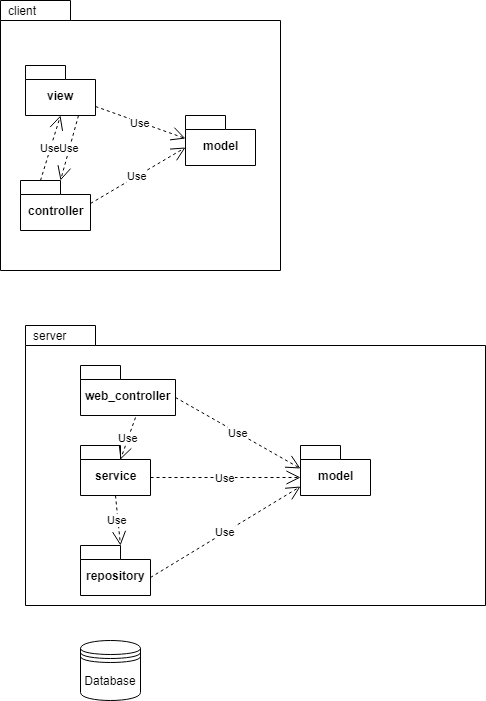

The diagram above was exported from draw.io. Its source (the exported page's mxGraphModel, read from the mxfile embedded in the PNG):
<mxGraphModel dx="1154" dy="1941" grid="1" gridSize="10" guides="1" tooltips="1" connect="1" arrows="1" fold="1" page="1" pageScale="1" pageWidth="827" pageHeight="1169" math="0" shadow="0">
  <root>
    <mxCell id="0" />
    <mxCell id="1" parent="0" />
    <mxCell id="fYhTN47MJj_So6VFe5QQ-30" value="client&lt;br&gt;" style="shape=folder;xSize=90;align=left;spacingLeft=10;align=left;verticalAlign=top;spacingLeft=5;spacingTop=-4;tabWidth=70;tabHeight=20;tabPosition=left;html=1;strokeWidth=1;recursiveResize=0;" parent="1" vertex="1">
      <mxGeometry x="105" y="-855" width="280" height="270" as="geometry" />
    </mxCell>
    <mxCell id="fYhTN47MJj_So6VFe5QQ-18" value="server&lt;br&gt;" style="shape=folder;xSize=90;align=left;spacingLeft=10;align=left;verticalAlign=top;spacingLeft=5;spacingTop=-4;tabWidth=70;tabHeight=20;tabPosition=left;html=1;strokeWidth=1;recursiveResize=0;" parent="1" vertex="1">
      <mxGeometry x="130" y="-530" width="460" height="280" as="geometry" />
    </mxCell>
    <mxCell id="fYhTN47MJj_So6VFe5QQ-2" value="" style="shape=datastore;whiteSpace=wrap;html=1;" parent="1" vertex="1">
      <mxGeometry x="185" y="-215" width="60" height="60" as="geometry" />
    </mxCell>
    <mxCell id="fYhTN47MJj_So6VFe5QQ-3" value="Database" style="text;html=1;strokeColor=none;fillColor=none;align=center;verticalAlign=middle;whiteSpace=wrap;rounded=0;" parent="1" vertex="1">
      <mxGeometry x="195" y="-185" width="40" height="20" as="geometry" />
    </mxCell>
    <mxCell id="fYhTN47MJj_So6VFe5QQ-4" value="repository&lt;br&gt;" style="shape=folder;fontStyle=1;spacingTop=10;tabWidth=40;tabHeight=14;tabPosition=left;html=1;" parent="1" vertex="1">
      <mxGeometry x="185" y="-310" width="70" height="50" as="geometry" />
    </mxCell>
    <mxCell id="fYhTN47MJj_So6VFe5QQ-5" value="service&lt;br&gt;" style="shape=folder;fontStyle=1;spacingTop=10;tabWidth=40;tabHeight=14;tabPosition=left;html=1;" parent="1" vertex="1">
      <mxGeometry x="185" y="-410" width="70" height="50" as="geometry" />
    </mxCell>
    <mxCell id="fYhTN47MJj_So6VFe5QQ-6" value="web_controller" style="shape=folder;fontStyle=1;spacingTop=10;tabWidth=40;tabHeight=14;tabPosition=left;html=1;" parent="1" vertex="1">
      <mxGeometry x="185" y="-490" width="95" height="50" as="geometry" />
    </mxCell>
    <mxCell id="fYhTN47MJj_So6VFe5QQ-10" value="Use" style="endArrow=open;endSize=12;dashed=1;html=1;exitX=0;exitY=0;exitDx=70;exitDy=23;exitPerimeter=0;entryX=0;entryY=0;entryDx=0;entryDy=32;entryPerimeter=0;" parent="1" source="fYhTN47MJj_So6VFe5QQ-23" target="fYhTN47MJj_So6VFe5QQ-24" edge="1">
      <mxGeometry width="160" relative="1" as="geometry">
        <mxPoint x="390" y="-600" as="sourcePoint" />
        <mxPoint x="550" y="-600" as="targetPoint" />
      </mxGeometry>
    </mxCell>
    <mxCell id="fYhTN47MJj_So6VFe5QQ-11" value="Use" style="endArrow=open;endSize=12;dashed=1;html=1;exitX=0.5;exitY=1;exitDx=0;exitDy=0;exitPerimeter=0;entryX=0;entryY=0;entryDx=40;entryDy=0;entryPerimeter=0;" parent="1" source="fYhTN47MJj_So6VFe5QQ-5" target="fYhTN47MJj_So6VFe5QQ-4" edge="1">
      <mxGeometry width="160" relative="1" as="geometry">
        <mxPoint x="400" y="-590" as="sourcePoint" />
        <mxPoint x="560" y="-590" as="targetPoint" />
      </mxGeometry>
    </mxCell>
    <mxCell id="fYhTN47MJj_So6VFe5QQ-13" value="Use" style="endArrow=open;endSize=12;dashed=1;html=1;exitX=0.574;exitY=1.04;exitDx=0;exitDy=0;exitPerimeter=0;entryX=0;entryY=0;entryDx=40;entryDy=14;entryPerimeter=0;" parent="1" source="fYhTN47MJj_So6VFe5QQ-6" target="fYhTN47MJj_So6VFe5QQ-5" edge="1">
      <mxGeometry width="160" relative="1" as="geometry">
        <mxPoint x="400" y="-590" as="sourcePoint" />
        <mxPoint x="560" y="-590" as="targetPoint" />
      </mxGeometry>
    </mxCell>
    <mxCell id="fYhTN47MJj_So6VFe5QQ-14" value="model&lt;br&gt;" style="shape=folder;fontStyle=1;spacingTop=10;tabWidth=40;tabHeight=14;tabPosition=left;html=1;" parent="1" vertex="1">
      <mxGeometry x="405" y="-410" width="70" height="50" as="geometry" />
    </mxCell>
    <mxCell id="fYhTN47MJj_So6VFe5QQ-15" value="Use" style="endArrow=open;endSize=12;dashed=1;html=1;exitX=0;exitY=0;exitDx=95;exitDy=32;exitPerimeter=0;entryX=0;entryY=0;entryDx=0;entryDy=23;entryPerimeter=0;" parent="1" source="fYhTN47MJj_So6VFe5QQ-6" target="fYhTN47MJj_So6VFe5QQ-14" edge="1">
      <mxGeometry width="160" relative="1" as="geometry">
        <mxPoint x="400" y="-590" as="sourcePoint" />
        <mxPoint x="560" y="-590" as="targetPoint" />
      </mxGeometry>
    </mxCell>
    <mxCell id="fYhTN47MJj_So6VFe5QQ-16" value="Use" style="endArrow=open;endSize=12;dashed=1;html=1;exitX=0;exitY=0;exitDx=70;exitDy=32;exitPerimeter=0;entryX=0;entryY=0;entryDx=0;entryDy=32;entryPerimeter=0;" parent="1" source="fYhTN47MJj_So6VFe5QQ-5" target="fYhTN47MJj_So6VFe5QQ-14" edge="1">
      <mxGeometry width="160" relative="1" as="geometry">
        <mxPoint x="400" y="-590" as="sourcePoint" />
        <mxPoint x="560" y="-590" as="targetPoint" />
      </mxGeometry>
    </mxCell>
    <mxCell id="fYhTN47MJj_So6VFe5QQ-17" value="Use" style="endArrow=open;endSize=12;dashed=1;html=1;exitX=0;exitY=0;exitDx=70;exitDy=32;exitPerimeter=0;entryX=0;entryY=0;entryDx=0;entryDy=41;entryPerimeter=0;" parent="1" source="fYhTN47MJj_So6VFe5QQ-4" target="fYhTN47MJj_So6VFe5QQ-14" edge="1">
      <mxGeometry width="160" relative="1" as="geometry">
        <mxPoint x="400" y="-590" as="sourcePoint" />
        <mxPoint x="560" y="-590" as="targetPoint" />
      </mxGeometry>
    </mxCell>
    <mxCell id="fYhTN47MJj_So6VFe5QQ-22" value="view&lt;br&gt;" style="shape=folder;fontStyle=1;spacingTop=10;tabWidth=40;tabHeight=14;tabPosition=left;html=1;" parent="1" vertex="1">
      <mxGeometry x="130" y="-790" width="70" height="50" as="geometry" />
    </mxCell>
    <mxCell id="fYhTN47MJj_So6VFe5QQ-23" value="controller&lt;br&gt;" style="shape=folder;fontStyle=1;spacingTop=10;tabWidth=40;tabHeight=14;tabPosition=left;html=1;" parent="1" vertex="1">
      <mxGeometry x="125" y="-675" width="70" height="50" as="geometry" />
    </mxCell>
    <mxCell id="fYhTN47MJj_So6VFe5QQ-24" value="model&lt;br&gt;" style="shape=folder;fontStyle=1;spacingTop=10;tabWidth=40;tabHeight=14;tabPosition=left;html=1;" parent="1" vertex="1">
      <mxGeometry x="290" y="-740" width="70" height="50" as="geometry" />
    </mxCell>
    <mxCell id="fYhTN47MJj_So6VFe5QQ-26" value="Use" style="endArrow=open;endSize=12;dashed=1;html=1;exitX=0.75;exitY=1;exitDx=0;exitDy=0;exitPerimeter=0;entryX=0;entryY=0;entryDx=40;entryDy=0;entryPerimeter=0;" parent="1" source="fYhTN47MJj_So6VFe5QQ-22" target="fYhTN47MJj_So6VFe5QQ-23" edge="1">
      <mxGeometry width="160" relative="1" as="geometry">
        <mxPoint x="400" y="-590" as="sourcePoint" />
        <mxPoint x="560" y="-590" as="targetPoint" />
      </mxGeometry>
    </mxCell>
    <mxCell id="fYhTN47MJj_So6VFe5QQ-27" value="Use" style="endArrow=open;endSize=12;dashed=1;html=1;exitX=0;exitY=0;exitDx=20;exitDy=0;exitPerimeter=0;entryX=0.5;entryY=1;entryDx=0;entryDy=0;entryPerimeter=0;" parent="1" source="fYhTN47MJj_So6VFe5QQ-23" target="fYhTN47MJj_So6VFe5QQ-22" edge="1">
      <mxGeometry width="160" relative="1" as="geometry">
        <mxPoint x="410" y="-580" as="sourcePoint" />
        <mxPoint x="570" y="-580" as="targetPoint" />
      </mxGeometry>
    </mxCell>
    <mxCell id="QusbBkype7xggVrEKr94-1" value="Use" style="endArrow=open;endSize=12;dashed=1;html=1;exitX=0;exitY=0;exitDx=70;exitDy=41;exitPerimeter=0;entryX=0;entryY=0;entryDx=0;entryDy=23;entryPerimeter=0;" edge="1" parent="1" source="fYhTN47MJj_So6VFe5QQ-22" target="fYhTN47MJj_So6VFe5QQ-24">
      <mxGeometry width="160" relative="1" as="geometry">
        <mxPoint x="193" y="-730" as="sourcePoint" />
        <mxPoint x="175" y="-665" as="targetPoint" />
      </mxGeometry>
    </mxCell>
  </root>
</mxGraphModel>